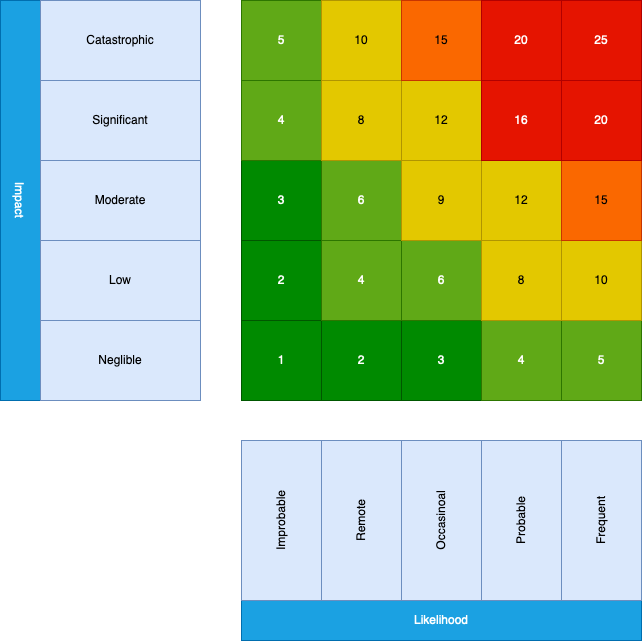

The diagram above was exported from draw.io. Its source (the exported page's mxGraphModel, read from the mxfile embedded in the PNG):
<mxGraphModel dx="2074" dy="1075" grid="1" gridSize="10" guides="1" tooltips="1" connect="1" arrows="1" fold="1" page="1" pageScale="1" pageWidth="850" pageHeight="1100" math="0" shadow="0">
  <root>
    <mxCell id="0" />
    <mxCell id="1" parent="0" />
    <mxCell id="mLzAaKiJpijY41rdAaBh-1" value="Impact" style="rounded=0;whiteSpace=wrap;html=1;fillColor=#1ba1e2;fontColor=#ffffff;strokeColor=#006EAF;rotation=90;" vertex="1" parent="1">
      <mxGeometry x="-141" y="380" width="400" height="40" as="geometry" />
    </mxCell>
    <mxCell id="mLzAaKiJpijY41rdAaBh-2" value="&lt;div&gt;Likelihood&lt;/div&gt;" style="rounded=0;whiteSpace=wrap;html=1;rotation=0;fillColor=#1ba1e2;fontColor=#ffffff;strokeColor=#006EAF;" vertex="1" parent="1">
      <mxGeometry x="280" y="800" width="400" height="40" as="geometry" />
    </mxCell>
    <mxCell id="mLzAaKiJpijY41rdAaBh-3" value="1" style="whiteSpace=wrap;html=1;aspect=fixed;fillColor=#008a00;fontColor=#ffffff;strokeColor=#005700;" vertex="1" parent="1">
      <mxGeometry x="280" y="520" width="80" height="80" as="geometry" />
    </mxCell>
    <mxCell id="mLzAaKiJpijY41rdAaBh-4" value="2" style="whiteSpace=wrap;html=1;aspect=fixed;fillColor=#008a00;fontColor=#ffffff;strokeColor=#005700;" vertex="1" parent="1">
      <mxGeometry x="360" y="520" width="80" height="80" as="geometry" />
    </mxCell>
    <mxCell id="mLzAaKiJpijY41rdAaBh-5" value="3" style="whiteSpace=wrap;html=1;aspect=fixed;fillColor=#008a00;fontColor=#ffffff;strokeColor=#005700;" vertex="1" parent="1">
      <mxGeometry x="440" y="520" width="80" height="80" as="geometry" />
    </mxCell>
    <mxCell id="mLzAaKiJpijY41rdAaBh-6" value="4" style="whiteSpace=wrap;html=1;aspect=fixed;fillColor=#60a917;fontColor=#ffffff;strokeColor=#2D7600;" vertex="1" parent="1">
      <mxGeometry x="520" y="520" width="80" height="80" as="geometry" />
    </mxCell>
    <mxCell id="mLzAaKiJpijY41rdAaBh-7" value="5" style="whiteSpace=wrap;html=1;aspect=fixed;fillColor=#60a917;fontColor=#ffffff;strokeColor=#2D7600;" vertex="1" parent="1">
      <mxGeometry x="600" y="520" width="80" height="80" as="geometry" />
    </mxCell>
    <mxCell id="mLzAaKiJpijY41rdAaBh-8" value="2" style="whiteSpace=wrap;html=1;aspect=fixed;fillColor=#008a00;fontColor=#ffffff;strokeColor=#005700;" vertex="1" parent="1">
      <mxGeometry x="280" y="440" width="80" height="80" as="geometry" />
    </mxCell>
    <mxCell id="mLzAaKiJpijY41rdAaBh-9" value="4" style="whiteSpace=wrap;html=1;aspect=fixed;fillColor=#60a917;fontColor=#ffffff;strokeColor=#2D7600;" vertex="1" parent="1">
      <mxGeometry x="360" y="440" width="80" height="80" as="geometry" />
    </mxCell>
    <mxCell id="mLzAaKiJpijY41rdAaBh-10" value="6" style="whiteSpace=wrap;html=1;aspect=fixed;fillColor=#60a917;fontColor=#ffffff;strokeColor=#2D7600;" vertex="1" parent="1">
      <mxGeometry x="440" y="440" width="80" height="80" as="geometry" />
    </mxCell>
    <mxCell id="mLzAaKiJpijY41rdAaBh-11" value="8" style="whiteSpace=wrap;html=1;aspect=fixed;fillColor=#e3c800;fontColor=#000000;strokeColor=#B09500;" vertex="1" parent="1">
      <mxGeometry x="520" y="440" width="80" height="80" as="geometry" />
    </mxCell>
    <mxCell id="mLzAaKiJpijY41rdAaBh-12" value="10" style="whiteSpace=wrap;html=1;aspect=fixed;fillColor=#e3c800;fontColor=#000000;strokeColor=#B09500;" vertex="1" parent="1">
      <mxGeometry x="600" y="440" width="80" height="80" as="geometry" />
    </mxCell>
    <mxCell id="mLzAaKiJpijY41rdAaBh-13" value="3" style="whiteSpace=wrap;html=1;aspect=fixed;fillColor=#008a00;fontColor=#ffffff;strokeColor=#005700;" vertex="1" parent="1">
      <mxGeometry x="280" y="360" width="80" height="80" as="geometry" />
    </mxCell>
    <mxCell id="mLzAaKiJpijY41rdAaBh-14" value="6" style="whiteSpace=wrap;html=1;aspect=fixed;fillColor=#60a917;fontColor=#ffffff;strokeColor=#2D7600;" vertex="1" parent="1">
      <mxGeometry x="360" y="360" width="80" height="80" as="geometry" />
    </mxCell>
    <mxCell id="mLzAaKiJpijY41rdAaBh-15" value="9" style="whiteSpace=wrap;html=1;aspect=fixed;fillColor=#e3c800;fontColor=#000000;strokeColor=#B09500;" vertex="1" parent="1">
      <mxGeometry x="440" y="360" width="80" height="80" as="geometry" />
    </mxCell>
    <mxCell id="mLzAaKiJpijY41rdAaBh-16" value="12" style="whiteSpace=wrap;html=1;aspect=fixed;fillColor=#e3c800;fontColor=#000000;strokeColor=#B09500;" vertex="1" parent="1">
      <mxGeometry x="520" y="360" width="80" height="80" as="geometry" />
    </mxCell>
    <mxCell id="mLzAaKiJpijY41rdAaBh-17" value="15" style="whiteSpace=wrap;html=1;aspect=fixed;fillColor=#fa6800;fontColor=#000000;strokeColor=#C73500;" vertex="1" parent="1">
      <mxGeometry x="600" y="360" width="80" height="80" as="geometry" />
    </mxCell>
    <mxCell id="mLzAaKiJpijY41rdAaBh-18" value="4" style="whiteSpace=wrap;html=1;aspect=fixed;fillColor=#60a917;fontColor=#ffffff;strokeColor=#2D7600;" vertex="1" parent="1">
      <mxGeometry x="280" y="280" width="80" height="80" as="geometry" />
    </mxCell>
    <mxCell id="mLzAaKiJpijY41rdAaBh-19" value="8" style="whiteSpace=wrap;html=1;aspect=fixed;fillColor=#e3c800;fontColor=#000000;strokeColor=#B09500;" vertex="1" parent="1">
      <mxGeometry x="360" y="280" width="80" height="80" as="geometry" />
    </mxCell>
    <mxCell id="mLzAaKiJpijY41rdAaBh-20" value="12" style="whiteSpace=wrap;html=1;aspect=fixed;fillColor=#e3c800;fontColor=#000000;strokeColor=#B09500;" vertex="1" parent="1">
      <mxGeometry x="440" y="280" width="80" height="80" as="geometry" />
    </mxCell>
    <mxCell id="mLzAaKiJpijY41rdAaBh-21" value="16" style="whiteSpace=wrap;html=1;aspect=fixed;fillColor=#e51400;fontColor=#ffffff;strokeColor=#B20000;" vertex="1" parent="1">
      <mxGeometry x="520" y="280" width="80" height="80" as="geometry" />
    </mxCell>
    <mxCell id="mLzAaKiJpijY41rdAaBh-22" value="20" style="whiteSpace=wrap;html=1;aspect=fixed;fillColor=#e51400;fontColor=#ffffff;strokeColor=#B20000;" vertex="1" parent="1">
      <mxGeometry x="600" y="280" width="80" height="80" as="geometry" />
    </mxCell>
    <mxCell id="mLzAaKiJpijY41rdAaBh-23" value="5" style="whiteSpace=wrap;html=1;aspect=fixed;fillColor=#60a917;fontColor=#ffffff;strokeColor=#2D7600;" vertex="1" parent="1">
      <mxGeometry x="280" y="200" width="80" height="80" as="geometry" />
    </mxCell>
    <mxCell id="mLzAaKiJpijY41rdAaBh-24" value="10" style="whiteSpace=wrap;html=1;aspect=fixed;fillColor=#e3c800;fontColor=#000000;strokeColor=#B09500;" vertex="1" parent="1">
      <mxGeometry x="360" y="200" width="80" height="80" as="geometry" />
    </mxCell>
    <mxCell id="mLzAaKiJpijY41rdAaBh-25" value="15" style="whiteSpace=wrap;html=1;aspect=fixed;fillColor=#fa6800;fontColor=#000000;strokeColor=#C73500;" vertex="1" parent="1">
      <mxGeometry x="440" y="200" width="80" height="80" as="geometry" />
    </mxCell>
    <mxCell id="mLzAaKiJpijY41rdAaBh-26" value="20" style="whiteSpace=wrap;html=1;aspect=fixed;fillColor=#e51400;fontColor=#ffffff;strokeColor=#B20000;" vertex="1" parent="1">
      <mxGeometry x="520" y="200" width="80" height="80" as="geometry" />
    </mxCell>
    <mxCell id="mLzAaKiJpijY41rdAaBh-27" value="25" style="whiteSpace=wrap;html=1;aspect=fixed;fillColor=#e51400;fontColor=#ffffff;strokeColor=#B20000;" vertex="1" parent="1">
      <mxGeometry x="600" y="200" width="80" height="80" as="geometry" />
    </mxCell>
    <mxCell id="mLzAaKiJpijY41rdAaBh-28" value="Neglible" style="rounded=0;whiteSpace=wrap;html=1;fillColor=#dae8fc;strokeColor=#6c8ebf;" vertex="1" parent="1">
      <mxGeometry x="79" y="520" width="160" height="80" as="geometry" />
    </mxCell>
    <mxCell id="mLzAaKiJpijY41rdAaBh-29" value="Low" style="rounded=0;whiteSpace=wrap;html=1;fillColor=#dae8fc;strokeColor=#6c8ebf;" vertex="1" parent="1">
      <mxGeometry x="79" y="440" width="160" height="80" as="geometry" />
    </mxCell>
    <mxCell id="mLzAaKiJpijY41rdAaBh-30" value="Moderate" style="rounded=0;whiteSpace=wrap;html=1;fillColor=#dae8fc;strokeColor=#6c8ebf;" vertex="1" parent="1">
      <mxGeometry x="79" y="360" width="160" height="80" as="geometry" />
    </mxCell>
    <mxCell id="mLzAaKiJpijY41rdAaBh-31" value="Significant" style="rounded=0;whiteSpace=wrap;html=1;fillColor=#dae8fc;strokeColor=#6c8ebf;" vertex="1" parent="1">
      <mxGeometry x="79" y="280" width="160" height="80" as="geometry" />
    </mxCell>
    <mxCell id="mLzAaKiJpijY41rdAaBh-32" value="Catastrophic" style="rounded=0;whiteSpace=wrap;html=1;fillColor=#dae8fc;strokeColor=#6c8ebf;" vertex="1" parent="1">
      <mxGeometry x="79" y="200" width="160" height="80" as="geometry" />
    </mxCell>
    <mxCell id="mLzAaKiJpijY41rdAaBh-33" value="Improbable" style="rounded=0;whiteSpace=wrap;html=1;rotation=-90;fillColor=#dae8fc;strokeColor=#6c8ebf;" vertex="1" parent="1">
      <mxGeometry x="240" y="680" width="160" height="80" as="geometry" />
    </mxCell>
    <mxCell id="mLzAaKiJpijY41rdAaBh-35" value="Remote" style="rounded=0;whiteSpace=wrap;html=1;rotation=-90;fillColor=#dae8fc;strokeColor=#6c8ebf;" vertex="1" parent="1">
      <mxGeometry x="320" y="680" width="160" height="80" as="geometry" />
    </mxCell>
    <mxCell id="mLzAaKiJpijY41rdAaBh-36" value="Occasinoal" style="rounded=0;whiteSpace=wrap;html=1;rotation=-90;fillColor=#dae8fc;strokeColor=#6c8ebf;" vertex="1" parent="1">
      <mxGeometry x="400" y="680" width="160" height="80" as="geometry" />
    </mxCell>
    <mxCell id="mLzAaKiJpijY41rdAaBh-37" value="Probable" style="rounded=0;whiteSpace=wrap;html=1;rotation=-90;fillColor=#dae8fc;strokeColor=#6c8ebf;" vertex="1" parent="1">
      <mxGeometry x="480" y="680" width="160" height="80" as="geometry" />
    </mxCell>
    <mxCell id="mLzAaKiJpijY41rdAaBh-38" value="&lt;div&gt;Frequent&lt;/div&gt;" style="rounded=0;whiteSpace=wrap;html=1;rotation=-90;fillColor=#dae8fc;strokeColor=#6c8ebf;" vertex="1" parent="1">
      <mxGeometry x="560" y="680" width="160" height="80" as="geometry" />
    </mxCell>
  </root>
</mxGraphModel>